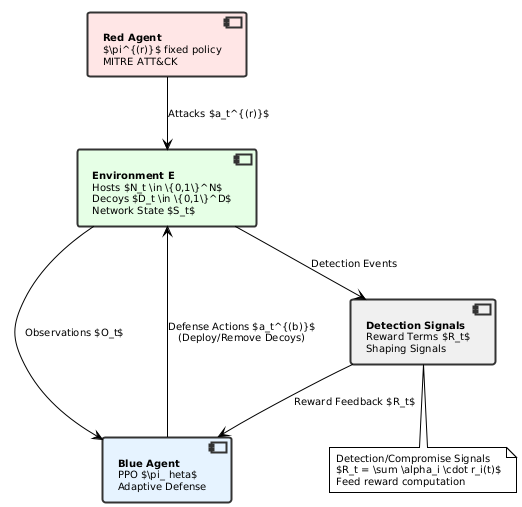

The diagram above was rendered by PlantUML. Its source (embedded in the PNG):
@startuml environment_interaction_enhanced
!theme plain
skinparam backgroundColor #FFFFFF
skinparam defaultFontName Arial
skinparam defaultFontSize 10

skinparam component {
  BackgroundColor #F8F8F8
  BorderColor #333333
  BorderThickness 2
}

component [**Red Agent**\n$\pi^{(r)}$ fixed policy\nMITRE ATT&CK] as RedAgent #FFE6E6
component [**Environment E**\nHosts $N_t \in \{0,1\}^N$\nDecoys $D_t \in \{0,1\}^D$\nNetwork State $S_t$] as Environment #E6FFE6
component [**Blue Agent**\nPPO $\pi_\theta$\nAdaptive Defense] as BlueAgent #E6F3FF

RedAgent --> Environment : Attacks $a_t^{(r)}$
Environment --> BlueAgent : Observations $O_t$
BlueAgent --> Environment : Defense Actions $a_t^{(b)}$\n(Deploy/Remove Decoys)

component [**Detection Signals**\nReward Terms $R_t$\nShaping Signals] as Signals #F0F0F0

Environment --> Signals : Detection Events
Signals --> BlueAgent : Reward Feedback $R_t$

note bottom of Signals : Detection/Compromise Signals\n$R_t = \sum \alpha_i \cdot r_i(t)$\nFeed reward computation

@enduml